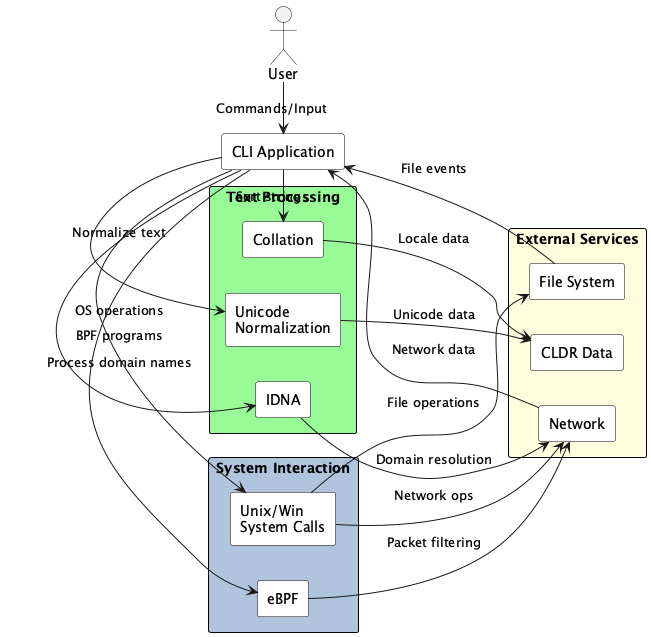

The diagram above was rendered by PlantUML. Its source (embedded in the PNG):
@startuml ShiftLeftSecurity_traceleft
skinparam rectangle {
  BackgroundColor #ffffff
  BorderColor black
  Style roundrect
}
left to right direction

actor User

rectangle "CLI Application" as CLI {
}

rectangle "Text Processing" as TextProc #palegreen {
  rectangle "Unicode\nNormalization" as Norm
  rectangle "Collation" as Collate
  rectangle "IDNA" as IDNA
}

rectangle "System Interaction" as Sys #lightsteelblue {
  rectangle "Unix/Win\nSystem Calls" as SysCalls
  rectangle "eBPF" as eBPF
}

rectangle "External Services" as Ext #lightyellow {
  rectangle "CLDR Data" as CLDR
  rectangle "File System" as FS
  rectangle "Network" as Net
}

' ========== Connections ==========
User -> CLI : Commands/Input

' CLI to Text Processing
CLI -> Norm : Normalize text
CLI -> Collate : Sort strings
CLI -> IDNA : Process domain names

' CLI to System Interaction
CLI -> SysCalls : OS operations
CLI -> eBPF : BPF programs

' Text Processing external
Norm --> CLDR : Unicode data
Collate --> CLDR : Locale data
IDNA --> Net : Domain resolution

' System Interaction external
SysCalls --> FS : File operations
SysCalls --> Net : Network ops
eBPF --> Net : Packet filtering

' External services
FS --> CLI : File events
Net --> CLI : Network data
@enduml